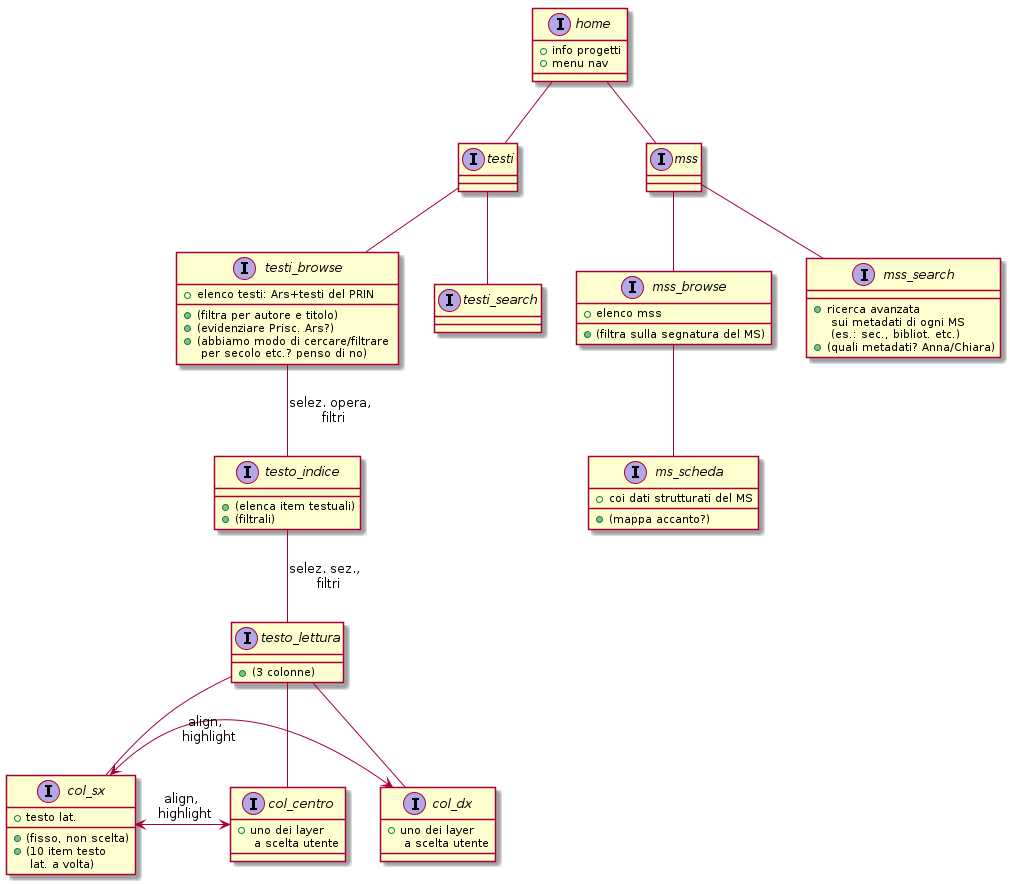

The diagram above was rendered by PlantUML. Its source (embedded in the PNG):
@startuml



interface home {
    + info progetti
    + menu nav
}

home -- testi
interface testi {
}

home -- mss
interface mss {
}




testi -- testi_browse

interface testi_browse {
     + elenco testi: Ars+testi del PRIN
     + (filtra per autore e titolo)
     + (evidenziare Prisc. Ars?)
     + (abbiamo modo di cercare/filtrare \n per secolo etc.? penso di no)
}


testi_browse -- testo_indice: selez. opera, \n filtri
interface testo_indice {
     + (elenca item testuali)
     + (filtrali)
}

testo_indice -- testo_lettura : selez. sez., \n filtri




interface testo_lettura {
    + (3 colonne)
}

testo_lettura -- col_sx
testo_lettura -- col_centro
testo_lettura -- col_dx

interface col_centro {
    + uno dei layer \n a scelta utente
}

interface col_sx {
    + testo lat.
    + (fisso, non scelta)
    + (10 item testo \n lat. a volta)
}

interface col_dx {
    + uno dei layer \n a scelta utente
}

col_sx <-> col_centro : align, \n highlight
col_sx <->  col_dx : align, \n highlight




testi -- testi_search
interface testi_search {
}



mss -- mss_browse
interface mss_browse {
    + elenco mss
    + (filtra sulla segnatura del MS)
}

mss_browse -- ms_scheda
interface ms_scheda {
    + coi dati strutturati del MS
    + (mappa accanto?)
}


mss -- mss_search
interface mss_search {
    + ricerca avanzata \n sui metadati di ogni MS \n (es.: sec., bibliot. etc.)
    + (quali metadati? Anna/Chiara)
}
    

@enduml